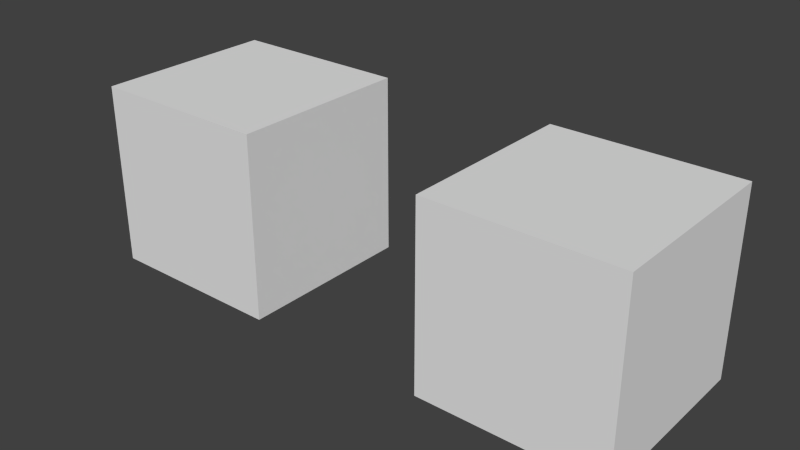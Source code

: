 # Source: IST_2Mats_VarSPEC.test.blend  (saved by Blender 2.77.0; exported with 4.5.12 LTS)
import bpy
from mathutils import Matrix  # noqa: F401  (used for matrix-valued properties, if any)

bpy.ops.wm.read_factory_settings(use_empty=True)
scene = bpy.context.scene
scene.name = 'Scene'

# ---- collections
col_collection_1 = bpy.data.collections.new('Collection 1'); scene.collection.children.link(col_collection_1)

# ---- materials (node trees are filled in below, after node groups)
mat_texa_spec10 = bpy.data.materials.new('TexA SPEC10')
mat_texa_spec10.alpha_threshold = 0.0
mat_texa_spec10.use_transparent_shadow = False
mat_texa_spec10.roughness = 0.5
mat_texa_spec10.specular_intensity = 1.0
mat_texa_spec10.line_color = (0.0, 0.0, 0.0, 1.0)
mat_texa_spec05 = bpy.data.materials.new('TexA SPEC05')
mat_texa_spec05.alpha_threshold = 0.0
mat_texa_spec05.use_transparent_shadow = False
mat_texa_spec05.roughness = 0.5
mat_texa_spec05.line_color = (0.0, 0.0, 0.0, 1.0)

# ---- material node trees

# ---- world
world_world = bpy.data.worlds.new('World'); scene.world = world_world
world_world.color = (0.05088, 0.05088, 0.05088)
world_world.use_sun_shadow = False
world_world.sun_shadow_jitter_overblur = 0.0
world_world.cycles.sampling_method = 'NONE'
world_world.cycles.sample_map_resolution = 256

# ---- meshes
me_cube_002 = bpy.data.meshes.new('Cube.002')
me_cube_002.from_pydata([(1.0, 1.0, -1.0), (1.0, -1.0, -1.0), (-1.0, -1.0, -1.0), (-1.0, 1.0, -1.0), (1.0, 1.0, 1.0), (1.0, -1.0, 1.0), (-1.0, -1.0, 1.0), (-1.0, 1.0, 1.0)], [], [(0, 1, 2, 3), (4, 7, 6, 5), (0, 4, 5, 1), (1, 5, 6, 2), (2, 6, 7, 3), (4, 0, 3, 7)])
_uv = me_cube_002.uv_layers.new(name='UVMap')
_uv.uv.foreach_set('vector', [2.98e-08, 1.0, 0.5, 1.0, 0.5, 1.5, 0.0, 1.5, 1.0, 0.5, 1.0, 1.0, 0.5, 1.0, 0.5, 0.5, 1.0, 0.5, 0.5, 0.5, 0.5, 0.0, 1.0, 2.98e-08, 4.47e-08, 0.5, 0.0, 1.937e-07, 0.5, 0.0, 0.5, 0.5, 1.5, 0.5, 1.0, 0.5, 1.0, 1.341e-07, 1.5, 0.0, 0.0, 0.5, 0.5, 0.5, 0.5, 1.0, 4.47e-08, 1.0])
me_cube_002.materials.append(mat_texa_spec10)
me_cube_002.use_remesh_preserve_volume = False
me_cube_002.use_remesh_preserve_attributes = False
me_cube_002.use_mirror_vertex_groups = False
me_cube_002.auto_texspace = False
me_cube_002.update()
me_cube = bpy.data.meshes.new('Cube')
me_cube.from_pydata([(1.0, 1.0, -1.0), (1.0, -1.0, -1.0), (-1.0, -1.0, -1.0), (-1.0, 1.0, -1.0), (1.0, 1.0, 1.0), (1.0, -1.0, 1.0), (-1.0, -1.0, 1.0), (-1.0, 1.0, 1.0)], [], [(0, 1, 2, 3), (4, 7, 6, 5), (0, 4, 5, 1), (1, 5, 6, 2), (2, 6, 7, 3), (4, 0, 3, 7)])
_uv = me_cube.uv_layers.new(name='UVMap')
_uv.uv.foreach_set('vector', [2.98e-08, 1.0, 0.5, 1.0, 0.5, 1.5, 0.0, 1.5, 1.0, 0.5, 1.0, 1.0, 0.5, 1.0, 0.5, 0.5, 1.0, 0.5, 0.5, 0.5, 0.5, 0.0, 1.0, 2.98e-08, 4.47e-08, 0.5, 0.0, 1.937e-07, 0.5, 0.0, 0.5, 0.5, 1.5, 0.5, 1.0, 0.5, 1.0, 1.341e-07, 1.5, 0.0, 0.0, 0.5, 0.5, 0.5, 0.5, 1.0, 4.47e-08, 1.0])
me_cube.materials.append(mat_texa_spec05)
me_cube.use_remesh_preserve_volume = False
me_cube.use_remesh_preserve_attributes = False
me_cube.use_mirror_vertex_groups = False
me_cube.auto_texspace = False
me_cube.update()

# ---- objects
ob_cube_001 = bpy.data.objects.new('Cube.001', me_cube_002)
ob_cube = bpy.data.objects.new('Cube', me_cube)

# ---- transforms, parenting, visibility, modifiers, constraints
ob_cube_001.location = (4.0, 0.0, 1.0)
ob_cube_001.lock_rotations_4d = False
ob_cube_001.empty_display_type = 'ARROWS'
ob_cube_001.lineart.crease_threshold = 0.0
ob_cube.location = (0.0, 0.0, 1.0)
ob_cube.lock_rotations_4d = False
ob_cube.empty_display_type = 'ARROWS'
ob_cube.lineart.crease_threshold = 0.0

# ---- collection membership
col_collection_1.objects.link(ob_cube_001)
col_collection_1.objects.link(ob_cube)

# ---- scene / render settings (as saved in the file)
scene.frame_start = 1; scene.frame_end = 250; scene.frame_set(1)
scene.render.engine = 'BLENDER_EEVEE_NEXT'
scene.render.resolution_percentage = 50
scene.render.dither_intensity = 0.0
scene.cycles.use_denoising = False
scene.cycles.samples = 10
scene.cycles.sampling_pattern = 'TABULATED_SOBOL'
scene.cycles.light_sampling_threshold = 0.0
scene.cycles.use_adaptive_sampling = False
scene.cycles.use_light_tree = False
scene.cycles.blur_glossy = 0.0
scene.cycles.pixel_filter_type = 'GAUSSIAN'
scene.cycles.sample_clamp_indirect = 0.0
scene.view_settings.view_transform = 'Standard'
bpy.context.view_layer.update()

# ---- added for rendering (the .blend has no active camera and no usable light): camera, sun
cam_auto = bpy.data.cameras.new('AutoCamera')
cam_auto.lens = 50.0
cam_auto.sensor_width = 36.0
cam_auto.clip_end = 1000.0
ob_auto_camera = bpy.data.objects.new('AutoCamera', cam_auto)
scene.collection.objects.link(ob_auto_camera)
ob_auto_camera.location = (8.13725, -7.3647, 5.9098)
ob_auto_camera.rotation_euler = (1.09748, -7.21219e-08, 0.694738)
scene.camera = ob_auto_camera
light_auto_sun = bpy.data.lights.new('AutoSun', 'SUN')
light_auto_sun.energy = 3.0
light_auto_sun.angle = 0.0523599
ob_auto_sun = bpy.data.objects.new('AutoSun', light_auto_sun)
scene.collection.objects.link(ob_auto_sun)
ob_auto_sun.rotation_euler = (0.872665, 0.174533, 0.523599)
bpy.context.view_layer.update()
